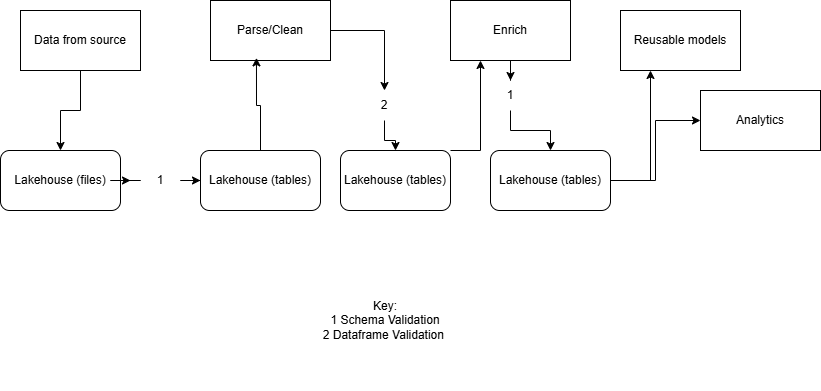

The diagram above was exported from draw.io. Its source (the exported page's mxGraphModel, read from the mxfile embedded in the PNG):
<mxGraphModel dx="786" dy="459" grid="1" gridSize="10" guides="1" tooltips="1" connect="1" arrows="1" fold="1" page="1" pageScale="1" pageWidth="827" pageHeight="1169" math="0" shadow="0">
  <root>
    <mxCell id="0" />
    <mxCell id="1" parent="0" />
    <mxCell id="OZe0cpghtmTC-lR278Iu-3" edge="1" parent="1" source="OZe0cpghtmTC-lR278Iu-1" style="edgeStyle=orthogonalEdgeStyle;rounded=0;orthogonalLoop=1;jettySize=auto;html=1;" target="OZe0cpghtmTC-lR278Iu-2">
      <mxGeometry relative="1" as="geometry" />
    </mxCell>
    <mxCell id="OZe0cpghtmTC-lR278Iu-1" parent="1" style="rounded=0;whiteSpace=wrap;html=1;" value="Data from source" vertex="1">
      <mxGeometry height="60" width="120" x="50" y="90" as="geometry" />
    </mxCell>
    <mxCell id="OZe0cpghtmTC-lR278Iu-10" edge="1" parent="1" source="OZe0cpghtmTC-lR278Iu-24" style="edgeStyle=orthogonalEdgeStyle;rounded=0;orthogonalLoop=1;jettySize=auto;html=1;" target="OZe0cpghtmTC-lR278Iu-8">
      <mxGeometry relative="1" as="geometry" />
    </mxCell>
    <mxCell id="OZe0cpghtmTC-lR278Iu-2" parent="1" style="rounded=1;whiteSpace=wrap;html=1;" value="Lakehouse (files)" vertex="1">
      <mxGeometry height="60" width="120" x="30" y="230" as="geometry" />
    </mxCell>
    <mxCell id="OZe0cpghtmTC-lR278Iu-8" parent="1" style="rounded=1;whiteSpace=wrap;html=1;" value="Lakehouse (tables)" vertex="1">
      <mxGeometry height="60" width="120" x="230" y="230" as="geometry" />
    </mxCell>
    <mxCell id="OZe0cpghtmTC-lR278Iu-14" edge="1" parent="1" source="OZe0cpghtmTC-lR278Iu-25" style="edgeStyle=orthogonalEdgeStyle;rounded=0;orthogonalLoop=1;jettySize=auto;html=1;" target="OZe0cpghtmTC-lR278Iu-13">
      <mxGeometry relative="1" as="geometry" />
    </mxCell>
    <mxCell id="OZe0cpghtmTC-lR278Iu-11" parent="1" style="rounded=0;whiteSpace=wrap;html=1;" value="Parse/Clean" vertex="1">
      <mxGeometry height="60" width="120" x="240" y="80" as="geometry" />
    </mxCell>
    <mxCell id="OZe0cpghtmTC-lR278Iu-12" edge="1" parent="1" source="OZe0cpghtmTC-lR278Iu-8" style="edgeStyle=orthogonalEdgeStyle;rounded=0;orthogonalLoop=1;jettySize=auto;html=1;entryX=0.383;entryY=0.956;entryDx=0;entryDy=0;entryPerimeter=0;" target="OZe0cpghtmTC-lR278Iu-11">
      <mxGeometry relative="1" as="geometry" />
    </mxCell>
    <mxCell id="OZe0cpghtmTC-lR278Iu-19" edge="1" parent="1" source="OZe0cpghtmTC-lR278Iu-13" style="edgeStyle=orthogonalEdgeStyle;rounded=0;orthogonalLoop=1;jettySize=auto;html=1;entryX=0.25;entryY=1;entryDx=0;entryDy=0;" target="OZe0cpghtmTC-lR278Iu-15">
      <mxGeometry relative="1" as="geometry">
        <Array as="points">
          <mxPoint x="510" y="230" />
        </Array>
      </mxGeometry>
    </mxCell>
    <mxCell id="OZe0cpghtmTC-lR278Iu-13" parent="1" style="rounded=1;whiteSpace=wrap;html=1;" value="Lakehouse (tables)" vertex="1">
      <mxGeometry height="60" width="110" x="370" y="230" as="geometry" />
    </mxCell>
    <mxCell id="OZe0cpghtmTC-lR278Iu-20" edge="1" parent="1" source="OZe0cpghtmTC-lR278Iu-27" style="edgeStyle=orthogonalEdgeStyle;rounded=0;orthogonalLoop=1;jettySize=auto;html=1;" target="OZe0cpghtmTC-lR278Iu-16">
      <mxGeometry relative="1" as="geometry" />
    </mxCell>
    <mxCell id="OZe0cpghtmTC-lR278Iu-15" parent="1" style="rounded=0;whiteSpace=wrap;html=1;" value="Enrich" vertex="1">
      <mxGeometry height="60" width="120" x="480" y="80" as="geometry" />
    </mxCell>
    <mxCell id="OZe0cpghtmTC-lR278Iu-22" edge="1" parent="1" source="OZe0cpghtmTC-lR278Iu-16" style="edgeStyle=orthogonalEdgeStyle;rounded=0;orthogonalLoop=1;jettySize=auto;html=1;entryX=0.25;entryY=1;entryDx=0;entryDy=0;" target="OZe0cpghtmTC-lR278Iu-17">
      <mxGeometry relative="1" as="geometry" />
    </mxCell>
    <mxCell id="OZe0cpghtmTC-lR278Iu-23" edge="1" parent="1" source="OZe0cpghtmTC-lR278Iu-16" style="edgeStyle=orthogonalEdgeStyle;rounded=0;orthogonalLoop=1;jettySize=auto;html=1;" target="OZe0cpghtmTC-lR278Iu-18">
      <mxGeometry relative="1" as="geometry" />
    </mxCell>
    <mxCell id="OZe0cpghtmTC-lR278Iu-16" parent="1" style="rounded=1;whiteSpace=wrap;html=1;" value="Lakehouse (tables)" vertex="1">
      <mxGeometry height="60" width="120" x="520" y="230" as="geometry" />
    </mxCell>
    <mxCell id="OZe0cpghtmTC-lR278Iu-17" parent="1" style="rounded=0;whiteSpace=wrap;html=1;" value="Reusable models" vertex="1">
      <mxGeometry height="60" width="120" x="650" y="90" as="geometry" />
    </mxCell>
    <mxCell id="OZe0cpghtmTC-lR278Iu-18" parent="1" style="rounded=0;whiteSpace=wrap;html=1;" value="Analytics" vertex="1">
      <mxGeometry height="60" width="120" x="730" y="170" as="geometry" />
    </mxCell>
    <mxCell id="OZe0cpghtmTC-lR278Iu-26" edge="1" parent="1" source="OZe0cpghtmTC-lR278Iu-11" style="edgeStyle=orthogonalEdgeStyle;rounded=0;orthogonalLoop=1;jettySize=auto;html=1;" target="OZe0cpghtmTC-lR278Iu-25" value="">
      <mxGeometry relative="1" as="geometry">
        <mxPoint x="360" y="110" as="sourcePoint" />
        <mxPoint x="425" y="230" as="targetPoint" />
      </mxGeometry>
    </mxCell>
    <mxCell id="OZe0cpghtmTC-lR278Iu-25" parent="1" style="text;html=1;whiteSpace=wrap;strokeColor=none;fillColor=none;align=center;verticalAlign=middle;rounded=0;" value="2" vertex="1">
      <mxGeometry height="30" width="60" x="384" y="170" as="geometry" />
    </mxCell>
    <mxCell id="OZe0cpghtmTC-lR278Iu-28" edge="1" parent="1" source="OZe0cpghtmTC-lR278Iu-15" style="edgeStyle=orthogonalEdgeStyle;rounded=0;orthogonalLoop=1;jettySize=auto;html=1;" target="OZe0cpghtmTC-lR278Iu-27" value="">
      <mxGeometry relative="1" as="geometry">
        <mxPoint x="540" y="140" as="sourcePoint" />
        <mxPoint x="580" y="230" as="targetPoint" />
      </mxGeometry>
    </mxCell>
    <mxCell id="OZe0cpghtmTC-lR278Iu-27" parent="1" style="text;html=1;whiteSpace=wrap;strokeColor=none;fillColor=none;align=center;verticalAlign=middle;rounded=0;" value="1" vertex="1">
      <mxGeometry height="30" width="60" x="510" y="160" as="geometry" />
    </mxCell>
    <mxCell id="OZe0cpghtmTC-lR278Iu-29" edge="1" parent="1" source="OZe0cpghtmTC-lR278Iu-2" style="edgeStyle=orthogonalEdgeStyle;rounded=0;orthogonalLoop=1;jettySize=auto;html=1;" target="OZe0cpghtmTC-lR278Iu-24" value="">
      <mxGeometry relative="1" as="geometry">
        <mxPoint x="180" y="260" as="sourcePoint" />
        <mxPoint x="230" y="260" as="targetPoint" />
      </mxGeometry>
    </mxCell>
    <mxCell id="OZe0cpghtmTC-lR278Iu-24" parent="1" style="text;html=1;whiteSpace=wrap;strokeColor=none;fillColor=none;align=center;verticalAlign=middle;rounded=0;" value="1" vertex="1">
      <mxGeometry height="30" width="60" x="160" y="245" as="geometry" />
    </mxCell>
    <mxCell id="OZe0cpghtmTC-lR278Iu-30" parent="1" style="text;html=1;whiteSpace=wrap;strokeColor=none;fillColor=none;align=center;verticalAlign=middle;rounded=0;" value="Key:&lt;div&gt;1 Schema Validation&lt;/div&gt;&lt;div&gt;2 Dataframe Validation&amp;nbsp;&lt;/div&gt;" vertex="1">
      <mxGeometry height="140" width="390" x="220" y="330" as="geometry" />
    </mxCell>
  </root>
</mxGraphModel>